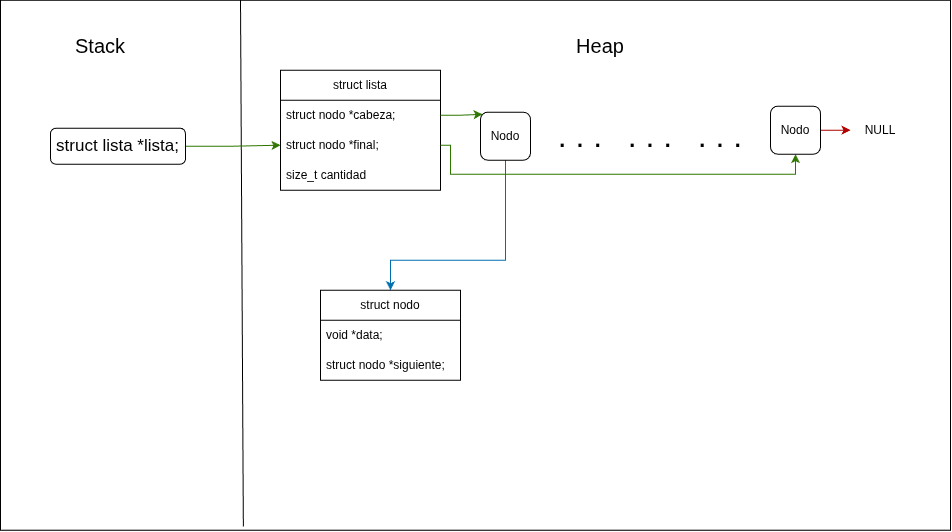

The diagram above was exported from draw.io. Its source (the exported page's mxGraphModel, read from the mxfile embedded in the PNG):
<mxGraphModel dx="1084" dy="709" grid="1" gridSize="10" guides="1" tooltips="1" connect="1" arrows="1" fold="1" page="1" pageScale="1" pageWidth="850" pageHeight="1100" math="0" shadow="0">
  <root>
    <mxCell id="0" />
    <mxCell id="1" parent="0" />
    <mxCell id="hhNq7eMl2ztYd2NaDyqz-1" parent="1" style="rounded=0;whiteSpace=wrap;html=1;" value="" vertex="1">
      <mxGeometry height="530" width="950" x="170" y="140" as="geometry" />
    </mxCell>
    <mxCell id="hhNq7eMl2ztYd2NaDyqz-2" parent="1" style="text;html=1;whiteSpace=wrap;strokeColor=none;fillColor=none;align=center;verticalAlign=middle;rounded=0;" value="&lt;font style=&quot;font-size: 20px;&quot;&gt;Stack&lt;/font&gt;" vertex="1">
      <mxGeometry height="30" width="60" x="240" y="170" as="geometry" />
    </mxCell>
    <mxCell id="hhNq7eMl2ztYd2NaDyqz-3" edge="1" parent="1" style="endArrow=none;html=1;rounded=0;entryX=0.295;entryY=0.007;entryDx=0;entryDy=0;exitX=0.298;exitY=1;exitDx=0;exitDy=0;exitPerimeter=0;entryPerimeter=0;" value="">
      <mxGeometry height="50" relative="1" width="50" as="geometry">
        <mxPoint x="412.8499999999999" y="666.29" as="sourcePoint" />
        <mxPoint x="410" y="140.00000000000003" as="targetPoint" />
      </mxGeometry>
    </mxCell>
    <mxCell id="hhNq7eMl2ztYd2NaDyqz-16" edge="1" parent="1" source="hhNq7eMl2ztYd2NaDyqz-4" style="edgeStyle=orthogonalEdgeStyle;rounded=0;orthogonalLoop=1;jettySize=auto;html=1;exitX=1;exitY=0.5;exitDx=0;exitDy=0;fillColor=#60a917;strokeColor=#2D7600;" target="hhNq7eMl2ztYd2NaDyqz-14" value="">
      <mxGeometry relative="1" as="geometry" />
    </mxCell>
    <mxCell id="hhNq7eMl2ztYd2NaDyqz-4" parent="1" style="rounded=1;whiteSpace=wrap;html=1;roundedPerimeter=1;strokeColor=light-dark(#000000,#80FF00);" value="&lt;font style=&quot;font-size: 17px;&quot;&gt;struct lista *lista;&lt;/font&gt;" vertex="1">
      <mxGeometry height="36" width="135" x="220" y="268" as="geometry" />
    </mxCell>
    <mxCell id="hhNq7eMl2ztYd2NaDyqz-7" parent="1" style="text;html=1;whiteSpace=wrap;strokeColor=none;fillColor=none;align=center;verticalAlign=middle;rounded=0;" value="&lt;font style=&quot;font-size: 20px;&quot;&gt;Heap&lt;/font&gt;" vertex="1">
      <mxGeometry height="30" width="60" x="740" y="170" as="geometry" />
    </mxCell>
    <mxCell id="hhNq7eMl2ztYd2NaDyqz-12" parent="1" style="swimlane;fontStyle=0;childLayout=stackLayout;horizontal=1;startSize=30;horizontalStack=0;resizeParent=1;resizeParentMax=0;resizeLast=0;collapsible=1;marginBottom=0;whiteSpace=wrap;html=1;strokeColor=light-dark(#000000,#99FF33);" value="struct lista" vertex="1">
      <mxGeometry height="120" width="160" x="450" y="210" as="geometry" />
    </mxCell>
    <mxCell id="hhNq7eMl2ztYd2NaDyqz-13" parent="hhNq7eMl2ztYd2NaDyqz-12" style="text;strokeColor=none;fillColor=none;align=left;verticalAlign=middle;spacingLeft=4;spacingRight=4;overflow=hidden;points=[[0,0.5],[1,0.5]];portConstraint=eastwest;rotatable=0;whiteSpace=wrap;html=1;" value="struct nodo *cabeza;" vertex="1">
      <mxGeometry height="30" width="160" y="30" as="geometry" />
    </mxCell>
    <mxCell id="hhNq7eMl2ztYd2NaDyqz-14" parent="hhNq7eMl2ztYd2NaDyqz-12" style="text;strokeColor=none;fillColor=none;align=left;verticalAlign=middle;spacingLeft=4;spacingRight=4;overflow=hidden;points=[[0,0.5],[1,0.5]];portConstraint=eastwest;rotatable=0;whiteSpace=wrap;html=1;" value="struct nodo *final;" vertex="1">
      <mxGeometry height="30" width="160" y="60" as="geometry" />
    </mxCell>
    <mxCell id="hhNq7eMl2ztYd2NaDyqz-15" parent="hhNq7eMl2ztYd2NaDyqz-12" style="text;strokeColor=none;fillColor=none;align=left;verticalAlign=middle;spacingLeft=4;spacingRight=4;overflow=hidden;points=[[0,0.5],[1,0.5]];portConstraint=eastwest;rotatable=0;whiteSpace=wrap;html=1;" value="size_t cantidad" vertex="1">
      <mxGeometry height="30" width="160" y="90" as="geometry" />
    </mxCell>
    <mxCell id="hhNq7eMl2ztYd2NaDyqz-35" edge="1" parent="1" source="hhNq7eMl2ztYd2NaDyqz-22" style="edgeStyle=orthogonalEdgeStyle;rounded=0;orthogonalLoop=1;jettySize=auto;html=1;entryX=0.5;entryY=0;entryDx=0;entryDy=0;fontColor=light-dark(#000000,#66B2FF);fillColor=#1ba1e2;strokeColor=#006EAF;" target="hhNq7eMl2ztYd2NaDyqz-31">
      <mxGeometry relative="1" as="geometry">
        <Array as="points">
          <mxPoint x="675" y="400" />
          <mxPoint x="560" y="400" />
        </Array>
      </mxGeometry>
    </mxCell>
    <mxCell id="hhNq7eMl2ztYd2NaDyqz-22" parent="1" style="rounded=1;whiteSpace=wrap;html=1;roundedPerimeter=1;strokeColor=light-dark(#000000,#80FF00);" value="Nodo" vertex="1">
      <mxGeometry height="48" width="50" x="650" y="252" as="geometry" />
    </mxCell>
    <mxCell id="hhNq7eMl2ztYd2NaDyqz-23" edge="1" parent="1" source="hhNq7eMl2ztYd2NaDyqz-13" style="edgeStyle=orthogonalEdgeStyle;rounded=0;orthogonalLoop=1;jettySize=auto;html=1;entryX=0;entryY=0;entryDx=0;entryDy=0;fillColor=#60a917;strokeColor=#2D7600;" target="hhNq7eMl2ztYd2NaDyqz-22">
      <mxGeometry relative="1" as="geometry" />
    </mxCell>
    <mxCell id="hhNq7eMl2ztYd2NaDyqz-24" parent="1" style="text;html=1;whiteSpace=wrap;strokeColor=none;fillColor=none;align=center;verticalAlign=middle;rounded=0;" value="&lt;font style=&quot;font-size: 32px;&quot;&gt;. . .&lt;/font&gt;" vertex="1">
      <mxGeometry height="30" width="60" x="720" y="261" as="geometry" />
    </mxCell>
    <mxCell id="hhNq7eMl2ztYd2NaDyqz-25" parent="1" style="text;html=1;whiteSpace=wrap;strokeColor=none;fillColor=none;align=center;verticalAlign=middle;rounded=0;" value="&lt;font style=&quot;font-size: 32px;&quot;&gt;. . .&lt;/font&gt;" vertex="1">
      <mxGeometry height="30" width="60" x="790" y="261" as="geometry" />
    </mxCell>
    <mxCell id="hhNq7eMl2ztYd2NaDyqz-26" parent="1" style="text;html=1;whiteSpace=wrap;strokeColor=none;fillColor=none;align=center;verticalAlign=middle;rounded=0;" value="&lt;font style=&quot;font-size: 32px;&quot;&gt;. . .&lt;/font&gt;" vertex="1">
      <mxGeometry height="30" width="60" x="860" y="261" as="geometry" />
    </mxCell>
    <mxCell id="hhNq7eMl2ztYd2NaDyqz-37" edge="1" parent="1" source="hhNq7eMl2ztYd2NaDyqz-27" style="edgeStyle=orthogonalEdgeStyle;rounded=0;orthogonalLoop=1;jettySize=auto;html=1;fillColor=#e51400;strokeColor=#B20000;" target="hhNq7eMl2ztYd2NaDyqz-36" value="">
      <mxGeometry relative="1" as="geometry" />
    </mxCell>
    <mxCell id="hhNq7eMl2ztYd2NaDyqz-27" parent="1" style="rounded=1;whiteSpace=wrap;html=1;roundedPerimeter=1;strokeColor=light-dark(#000000,#80FF00);" value="Nodo" vertex="1">
      <mxGeometry height="48" width="50" x="940" y="246" as="geometry" />
    </mxCell>
    <mxCell id="hhNq7eMl2ztYd2NaDyqz-28" edge="1" parent="1" source="hhNq7eMl2ztYd2NaDyqz-14" style="edgeStyle=orthogonalEdgeStyle;rounded=0;orthogonalLoop=1;jettySize=auto;html=1;entryX=0.5;entryY=1;entryDx=0;entryDy=0;fontColor=light-dark(#000000,#66FF66);fillColor=#60a917;strokeColor=#2D7600;" target="hhNq7eMl2ztYd2NaDyqz-27">
      <mxGeometry relative="1" as="geometry">
        <Array as="points">
          <mxPoint x="620" y="285" />
          <mxPoint x="620" y="314" />
          <mxPoint x="965" y="314" />
        </Array>
      </mxGeometry>
    </mxCell>
    <mxCell id="hhNq7eMl2ztYd2NaDyqz-31" parent="1" style="swimlane;fontStyle=0;childLayout=stackLayout;horizontal=1;startSize=30;horizontalStack=0;resizeParent=1;resizeParentMax=0;resizeLast=0;collapsible=1;marginBottom=0;whiteSpace=wrap;html=1;strokeColor=light-dark(#000000,#80FF00);" value="struct nodo" vertex="1">
      <mxGeometry height="90" width="140" x="490" y="430" as="geometry" />
    </mxCell>
    <mxCell id="hhNq7eMl2ztYd2NaDyqz-32" parent="hhNq7eMl2ztYd2NaDyqz-31" style="text;strokeColor=none;fillColor=none;align=left;verticalAlign=middle;spacingLeft=4;spacingRight=4;overflow=hidden;points=[[0,0.5],[1,0.5]];portConstraint=eastwest;rotatable=0;whiteSpace=wrap;html=1;" value="void *data;&lt;span style=&quot;white-space: pre;&quot;&gt;&#09;&lt;/span&gt;" vertex="1">
      <mxGeometry height="30" width="140" y="30" as="geometry" />
    </mxCell>
    <mxCell id="hhNq7eMl2ztYd2NaDyqz-33" parent="hhNq7eMl2ztYd2NaDyqz-31" style="text;strokeColor=none;fillColor=none;align=left;verticalAlign=middle;spacingLeft=4;spacingRight=4;overflow=hidden;points=[[0,0.5],[1,0.5]];portConstraint=eastwest;rotatable=0;whiteSpace=wrap;html=1;" value="struct nodo *siguiente;" vertex="1">
      <mxGeometry height="30" width="140" y="60" as="geometry" />
    </mxCell>
    <mxCell id="hhNq7eMl2ztYd2NaDyqz-36" parent="1" style="text;html=1;whiteSpace=wrap;strokeColor=none;fillColor=none;align=center;verticalAlign=middle;rounded=0;fontColor=light-dark(#000000,#FF0000);" value="NULL" vertex="1">
      <mxGeometry height="30" width="60" x="1020" y="255" as="geometry" />
    </mxCell>
  </root>
</mxGraphModel>